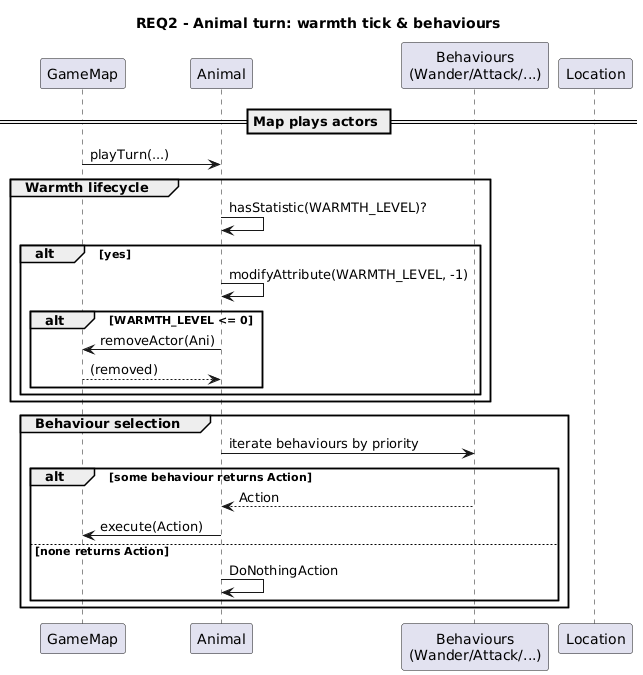

The diagram above was rendered by PlantUML. Its source (embedded in the PNG):
@startuml
title REQ2 - Animal turn: warmth tick & behaviours

participant GameMap
participant "Animal" as Ani
participant "Behaviours\n(Wander/Attack/...)" as Beh
participant "Location" as Loc

== Map plays actors ==
GameMap -> Ani : playTurn(...)

group Warmth lifecycle
  Ani -> Ani : hasStatistic(WARMTH_LEVEL)?
  alt yes
    Ani -> Ani : modifyAttribute(WARMTH_LEVEL, -1)
    alt WARMTH_LEVEL <= 0
      Ani -> GameMap : removeActor(Ani)
      return (removed)
    end
  end
end

group Behaviour selection
  Ani -> Beh : iterate behaviours by priority
  alt some behaviour returns Action
    Beh --> Ani : Action
    Ani -> GameMap : execute(Action)
  else none returns Action
    Ani -> Ani : DoNothingAction
  end
end
@enduml